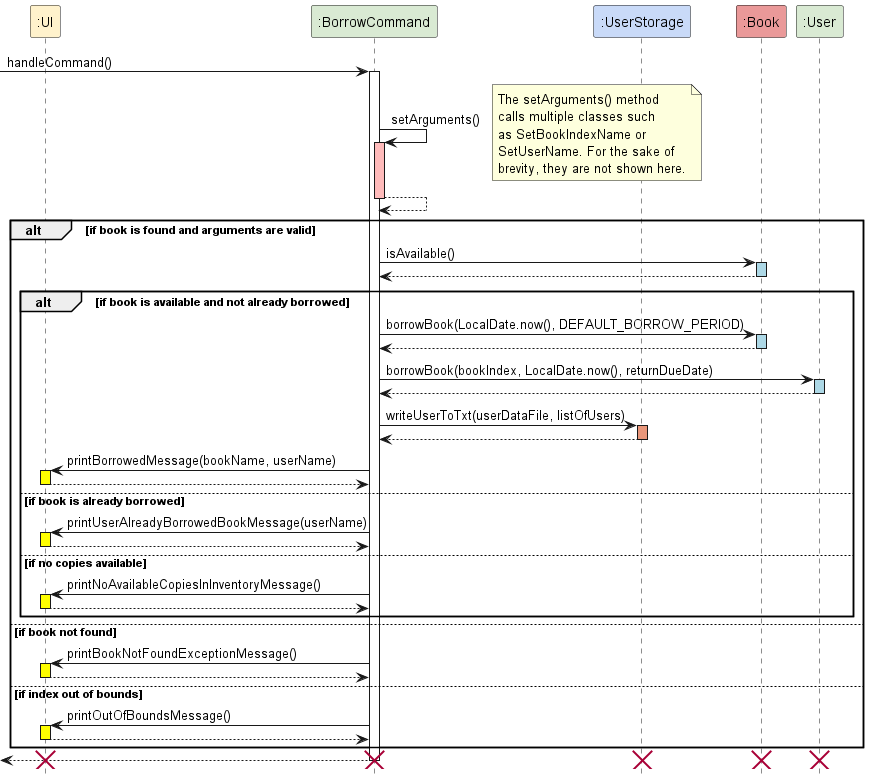

The diagram above was rendered by PlantUML. Its source (embedded in the PNG):
@startuml
' Define colors using preprocessor directives
!define UI_COLOR #FFF2CC
!define BORROW_COLOR #D9EAD3
!define USERSTORAGE_COLOR #C9DAF8
!define BOOK_COLOR #EA9999
!define USER_COLOR #D9EAD3

hide footbox

participant ":UI" as Ui UI_COLOR
participant ":BorrowCommand" as borCmd BORROW_COLOR
participant ":UserStorage" as uStorage USERSTORAGE_COLOR
participant ":Book" as book BOOK_COLOR
participant ":User" as user USER_COLOR

[-> borCmd : handleCommand()
activate borCmd

borCmd -> borCmd : setArguments()
note right
    The setArguments() method
    calls multiple classes such
    as SetBookIndexName or
    SetUserName. For the sake of
    brevity, they are not shown here.
end note
activate borCmd #FFBBBB
borCmd --> borCmd
deactivate borCmd

alt if book is found and arguments are valid
    borCmd -> book : isAvailable()
    activate book #ADD8E6
    book --> borCmd
    deactivate book

    alt if book is available and not already borrowed
        borCmd -> book : borrowBook(LocalDate.now(), DEFAULT_BORROW_PERIOD)
        activate book #ADD8E6
        book --> borCmd
        deactivate book

        borCmd -> user : borrowBook(bookIndex, LocalDate.now(), returnDueDate)
        activate user #ADD8E6
        user --> borCmd
        deactivate user

        borCmd -> uStorage : writeUserToTxt(userDataFile, listOfUsers)
        activate uStorage #DarkSalmon
        uStorage --> borCmd
        deactivate uStorage
        borCmd -> Ui : printBorrowedMessage(bookName, userName)
        activate Ui #Yellow
        Ui --> borCmd
        deactivate Ui
    else if book is already borrowed
        borCmd -> Ui : printUserAlreadyBorrowedBookMessage(userName)
        activate Ui #Yellow
        Ui --> borCmd
        deactivate Ui
    else if no copies available
        borCmd -> Ui : printNoAvailableCopiesInInventoryMessage()
        activate Ui #Yellow
        Ui --> borCmd
        deactivate Ui
    end
else if book not found
    borCmd -> Ui : printBookNotFoundExceptionMessage()
    activate Ui #Yellow
    Ui --> borCmd
    deactivate Ui


else if index out of bounds
    borCmd -> Ui : printOutOfBoundsMessage()
    activate Ui #Yellow
    Ui --> borCmd
    deactivate Ui

end




[<-- borCmd
destroy Ui
destroy borCmd
destroy uStorage
destroy book
destroy user

deactivate borCmd

@enduml